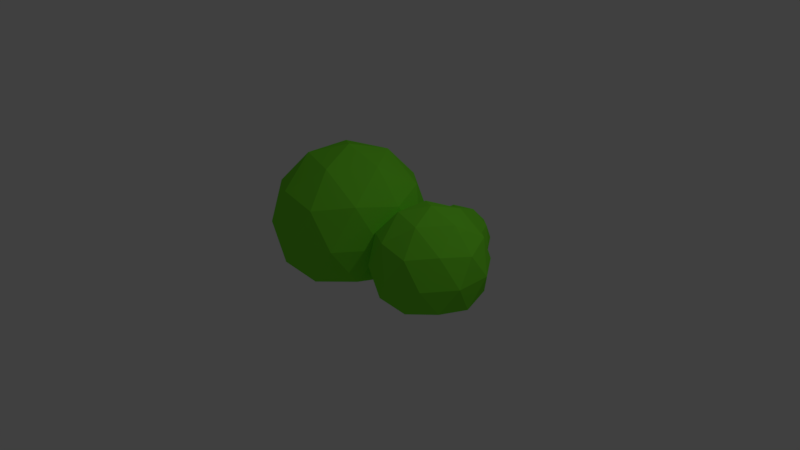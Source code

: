 # Source: Arbustos.blend  (saved by Blender 2.78.0; exported with 4.5.12 LTS)
import bpy
from mathutils import Matrix  # noqa: F401  (used for matrix-valued properties, if any)

bpy.ops.wm.read_factory_settings(use_empty=True)
scene = bpy.context.scene
scene.name = 'Scene'

# ---- collections
col_collection_1 = bpy.data.collections.new('Collection 1'); scene.collection.children.link(col_collection_1)

# ---- materials (node trees are filled in below, after node groups)
mat_material_001 = bpy.data.materials.new('Material.001')
mat_material_001.alpha_threshold = 0.0
mat_material_001.use_transparent_shadow = False
mat_material_001.diffuse_color = (0.2001, 0.8, 0.03364, 1.0)
mat_material_001.roughness = 0.5
mat_material_002 = bpy.data.materials.new('Material.002')
mat_material_002.alpha_threshold = 0.0
mat_material_002.use_transparent_shadow = False
mat_material_002.diffuse_color = (0.008698, 0.2203, 0.0003501, 1.0)
mat_material_002.roughness = 0.5

# ---- material node trees

# ---- world
world_world = bpy.data.worlds.new('World'); scene.world = world_world
world_world.color = (0.05088, 0.05088, 0.05088)
world_world.use_sun_shadow = False
world_world.sun_shadow_jitter_overblur = 0.0
world_world.cycles.sampling_method = 'MANUAL'

# ---- cameras
cam_camera = bpy.data.cameras.new('Camera')
cam_camera.clip_end = 100.0
cam_camera.lens = 35.0
cam_camera.sensor_width = 32.0
cam_camera.sensor_height = 18.0
cam_camera.ortho_scale = 7.314
cam_camera.dof.focus_distance = 0.0
cam_camera.dof.aperture_fstop = 128.0

# ---- lights
light_lamp = bpy.data.lights.new('Lamp', 'POINT')
light_lamp.transmission_factor = 0.0
light_lamp.cutoff_distance = 30.0
light_lamp.energy = 100.0
light_lamp.shadow_buffer_clip_start = 1.001
light_lamp.shadow_soft_size = 0.1
light_lamp.shadow_maximum_resolution = 0.006
light_lamp.use_absolute_resolution = True

# ---- meshes
me_icosphere = bpy.data.meshes.new('Icosphere')
me_icosphere.from_pydata([(0.4858, 0.3964, 0.8578), (1.074, 0.5874, 0.8578), (0.06044, 0.08741, 0.5329), (1.599, 0.5874, 0.5329), (1.074, -0.4126, 0.8578), (1.499, 0.8964, 0.007133), (1.599, -0.4126, 0.5329), (0.6482, -0.7266, 0.5329), (0.3233, -0.7266, 0.007133), (-0.03997, 0.3964, 0.007133), (1.499, -0.7266, 0.007133), (-0.03997, -0.2216, 0.007133), (1.762, 0.08741, -0.5186), (1.862, 0.3964, 0.007133), (0.9111, -0.9176, 0.007133), (1.174, 0.8964, -0.5186), (1.862, -0.2216, 0.007133), (0.2229, 0.5874, -0.5186), (0.2229, -0.4176, -0.5186), (1.174, -0.7266, -0.5186), (0.9111, 0.08741, 1.007), (1.806, 0.08741, 0.4543), (1.187, 0.9381, 0.4544), (0.1875, 0.6131, 0.4544), (0.1875, -0.4433, 0.4544), (1.187, -0.7632, 0.4544), (1.635, 0.6131, -0.4401), (0.6347, 0.9381, -0.4401), (0.01666, 0.08242, -0.4401), (0.6347, -0.7682, -0.4401), (1.635, -0.4433, -0.4401), (1.437, 0.08741, 0.8578), (0.3233, 0.8964, 0.007133), (0.9111, 1.087, 0.007133), (0.6482, 0.8964, 0.5329), (0.4858, -0.2216, 0.8578)], [], [(0, 2, 35), (31, 3, 1), (32, 9, 23), (0, 35, 20), (31, 1, 20), (12, 26, 13), (14, 19, 10), (15, 27, 33), (10, 6, 25), (9, 11, 2), (32, 23, 34), (22, 34, 1), (9, 2, 23), (25, 6, 4), (14, 25, 7), (24, 7, 35), (5, 15, 33), (23, 2, 0), (14, 10, 25), (21, 3, 31), (33, 34, 22), (13, 3, 21), (27, 17, 32), (5, 22, 3), (11, 24, 2), (30, 12, 16), (8, 14, 7), (10, 16, 6), (29, 19, 14), (5, 33, 22), (11, 8, 24), (28, 18, 11), (18, 29, 8), (19, 30, 10), (26, 15, 5), (33, 32, 34), (8, 7, 24), (30, 16, 10), (17, 28, 9), (16, 21, 6), (29, 14, 8), (11, 18, 8), (28, 11, 9), (3, 22, 1), (16, 13, 21), (26, 5, 13), (13, 5, 3), (27, 32, 33), (16, 12, 13), (32, 17, 9), (2, 24, 35), (35, 4, 20), (35, 7, 4), (7, 25, 4), (4, 31, 20), (4, 6, 31), (6, 21, 31), (19, 29, 18, 28, 17, 27, 15, 26, 12, 30), (1, 0, 20), (1, 34, 0), (34, 23, 0)])
me_icosphere.materials.append(mat_material_001)
me_icosphere.materials.append(mat_material_002)
me_icosphere.use_remesh_preserve_volume = False
me_icosphere.use_remesh_preserve_attributes = False
me_icosphere.use_mirror_vertex_groups = False
me_icosphere.update()

# ---- objects
ob_icosphere_002 = bpy.data.objects.new('Icosphere.002', me_icosphere)
ob_icosphere_001 = bpy.data.objects.new('Icosphere.001', me_icosphere)
ob_icosphere = bpy.data.objects.new('Icosphere', me_icosphere)
ob_lamp = bpy.data.objects.new('Lamp', light_lamp)
ob_camera = bpy.data.objects.new('Camera', cam_camera)

# ---- transforms, parenting, visibility, modifiers, constraints
ob_icosphere_002.location = (0.2905, 0.8362, 0.1605)
ob_icosphere_002.scale = (0.4496, 0.4496, 0.4496)
ob_icosphere_002.color = (0.003324, 0.2266, 0.0, 1.0)
ob_icosphere_002.lineart.crease_threshold = 0.0
ob_icosphere_001.location = (-1.206, -0.1295, 0.4331)
ob_icosphere_001.lineart.crease_threshold = 0.0
ob_icosphere.location = (0.4438, -0.07818, 0.3278)
ob_icosphere.scale = (0.7334, 0.7334, 0.7334)
ob_icosphere.lineart.crease_threshold = 0.0
ob_lamp.location = (4.076, 1.005, 5.904)
ob_lamp.rotation_euler = (0.6503, 0.05522, 1.866)
ob_lamp.lock_rotations_4d = False
ob_lamp.empty_display_type = 'ARROWS'
ob_lamp.color = (0.0, 0.0, 0.0, 0.0)
ob_lamp.lineart.crease_threshold = 0.0
ob_camera.location = (7.481, -6.508, 5.344)
ob_camera.rotation_euler = (1.109, 0.0, 0.8149)
ob_camera.lock_rotations_4d = False
ob_camera.empty_display_type = 'ARROWS'
ob_camera.color = (0.0, 0.0, 0.0, 0.0)
ob_camera.display_type = 'WIRE'
ob_camera.lineart.crease_threshold = 0.0

# ---- collection membership
col_collection_1.objects.link(ob_icosphere_002)
col_collection_1.objects.link(ob_icosphere_001)
col_collection_1.objects.link(ob_icosphere)
col_collection_1.objects.link(ob_lamp)
col_collection_1.objects.link(ob_camera)

# ---- scene / render settings (as saved in the file)
scene.camera = ob_camera
scene.frame_start = 1; scene.frame_end = 250; scene.frame_set(1)
scene.render.engine = 'BLENDER_EEVEE_NEXT'
scene.render.resolution_percentage = 50
scene.render.dither_intensity = 0.0
scene.cycles.use_denoising = False
scene.cycles.samples = 128
scene.cycles.sampling_pattern = 'TABULATED_SOBOL'
scene.cycles.light_sampling_threshold = 0.0
scene.cycles.use_adaptive_sampling = False
scene.cycles.use_light_tree = False
scene.cycles.blur_glossy = 0.0
scene.cycles.sample_clamp_indirect = 0.0
scene.view_settings.view_transform = 'Standard'
bpy.context.view_layer.update()
